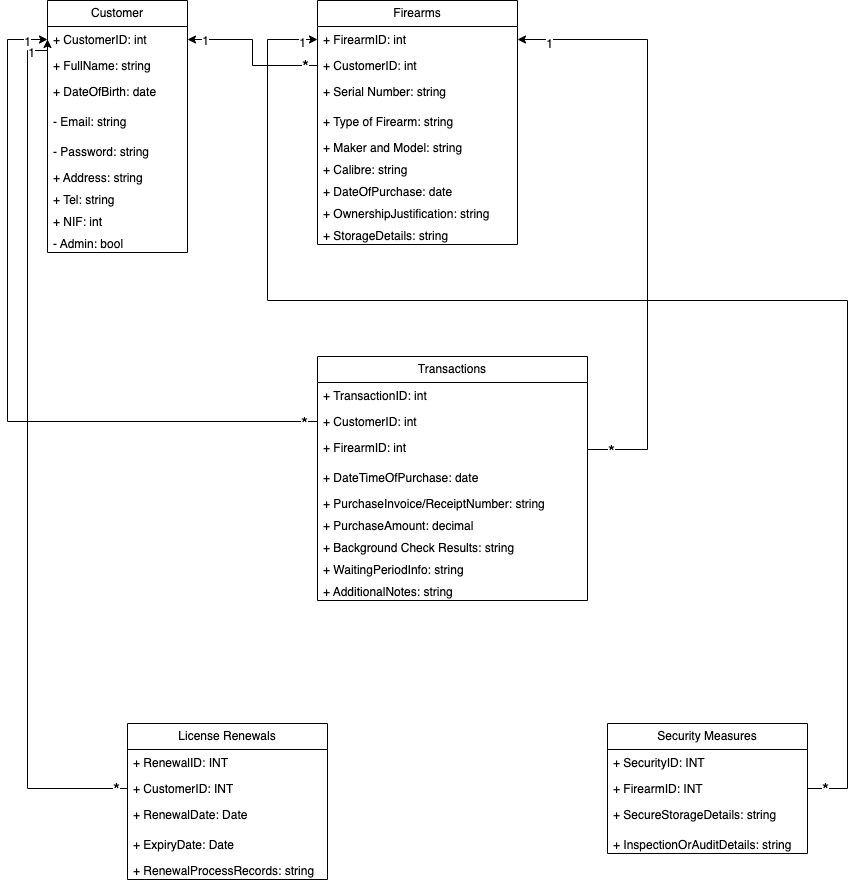

The diagram above was exported from draw.io. Its source (the exported page's mxGraphModel, read from the mxfile embedded in the PNG):
<mxGraphModel dx="1301" dy="573" grid="1" gridSize="10" guides="1" tooltips="1" connect="1" arrows="1" fold="1" page="1" pageScale="1" pageWidth="827" pageHeight="1169" math="0" shadow="0">
  <root>
    <mxCell id="WIyWlLk6GJQsqaUBKTNV-0" />
    <mxCell id="WIyWlLk6GJQsqaUBKTNV-1" parent="WIyWlLk6GJQsqaUBKTNV-0" />
    <mxCell id="CObRp3DRuVP4XBQtwq-S-2" value="Customer" style="swimlane;fontStyle=0;childLayout=stackLayout;horizontal=1;startSize=26;fillColor=none;horizontalStack=0;resizeParent=1;resizeParentMax=0;resizeLast=0;collapsible=1;marginBottom=0;whiteSpace=wrap;html=1;" parent="WIyWlLk6GJQsqaUBKTNV-1" vertex="1">
      <mxGeometry y="160" width="140" height="252" as="geometry" />
    </mxCell>
    <mxCell id="CObRp3DRuVP4XBQtwq-S-3" value="+ CustomerID: int" style="text;strokeColor=none;fillColor=none;align=left;verticalAlign=top;spacingLeft=4;spacingRight=4;overflow=hidden;rotatable=0;points=[[0,0.5],[1,0.5]];portConstraint=eastwest;whiteSpace=wrap;html=1;" parent="CObRp3DRuVP4XBQtwq-S-2" vertex="1">
      <mxGeometry y="26" width="140" height="26" as="geometry" />
    </mxCell>
    <mxCell id="CObRp3DRuVP4XBQtwq-S-4" value="+ FullName: string" style="text;strokeColor=none;fillColor=none;align=left;verticalAlign=top;spacingLeft=4;spacingRight=4;overflow=hidden;rotatable=0;points=[[0,0.5],[1,0.5]];portConstraint=eastwest;whiteSpace=wrap;html=1;" parent="CObRp3DRuVP4XBQtwq-S-2" vertex="1">
      <mxGeometry y="52" width="140" height="26" as="geometry" />
    </mxCell>
    <mxCell id="ihIAglIsKC7op-y6YY7a-10" value="+ DateOfBirth: date" style="text;strokeColor=none;fillColor=none;align=left;verticalAlign=top;spacingLeft=4;spacingRight=4;overflow=hidden;rotatable=0;points=[[0,0.5],[1,0.5]];portConstraint=eastwest;whiteSpace=wrap;html=1;" parent="CObRp3DRuVP4XBQtwq-S-2" vertex="1">
      <mxGeometry y="78" width="140" height="30" as="geometry" />
    </mxCell>
    <mxCell id="CObRp3DRuVP4XBQtwq-S-5" value="- Email: string" style="text;strokeColor=none;fillColor=none;align=left;verticalAlign=top;spacingLeft=4;spacingRight=4;overflow=hidden;rotatable=0;points=[[0,0.5],[1,0.5]];portConstraint=eastwest;whiteSpace=wrap;html=1;" parent="CObRp3DRuVP4XBQtwq-S-2" vertex="1">
      <mxGeometry y="108" width="140" height="30" as="geometry" />
    </mxCell>
    <mxCell id="FG8o2ftN1mQ15WzCfLnY-4" value="- Password: string" style="text;strokeColor=none;fillColor=none;align=left;verticalAlign=top;spacingLeft=4;spacingRight=4;overflow=hidden;rotatable=0;points=[[0,0.5],[1,0.5]];portConstraint=eastwest;whiteSpace=wrap;html=1;" parent="CObRp3DRuVP4XBQtwq-S-2" vertex="1">
      <mxGeometry y="138" width="140" height="26" as="geometry" />
    </mxCell>
    <mxCell id="ihIAglIsKC7op-y6YY7a-0" value="+ Address: string" style="text;strokeColor=none;fillColor=none;align=left;verticalAlign=top;spacingLeft=4;spacingRight=4;overflow=hidden;rotatable=0;points=[[0,0.5],[1,0.5]];portConstraint=eastwest;whiteSpace=wrap;html=1;" parent="CObRp3DRuVP4XBQtwq-S-2" vertex="1">
      <mxGeometry y="164" width="140" height="22" as="geometry" />
    </mxCell>
    <mxCell id="FG8o2ftN1mQ15WzCfLnY-0" value="+ Tel: string" style="text;strokeColor=none;fillColor=none;align=left;verticalAlign=top;spacingLeft=4;spacingRight=4;overflow=hidden;rotatable=0;points=[[0,0.5],[1,0.5]];portConstraint=eastwest;whiteSpace=wrap;html=1;" parent="CObRp3DRuVP4XBQtwq-S-2" vertex="1">
      <mxGeometry y="186" width="140" height="22" as="geometry" />
    </mxCell>
    <mxCell id="FG8o2ftN1mQ15WzCfLnY-3" value="+ NIF: int" style="text;strokeColor=none;fillColor=none;align=left;verticalAlign=top;spacingLeft=4;spacingRight=4;overflow=hidden;rotatable=0;points=[[0,0.5],[1,0.5]];portConstraint=eastwest;whiteSpace=wrap;html=1;" parent="CObRp3DRuVP4XBQtwq-S-2" vertex="1">
      <mxGeometry y="208" width="140" height="22" as="geometry" />
    </mxCell>
    <mxCell id="FG8o2ftN1mQ15WzCfLnY-2" value="- Admin: bool" style="text;strokeColor=none;fillColor=none;align=left;verticalAlign=top;spacingLeft=4;spacingRight=4;overflow=hidden;rotatable=0;points=[[0,0.5],[1,0.5]];portConstraint=eastwest;whiteSpace=wrap;html=1;" parent="CObRp3DRuVP4XBQtwq-S-2" vertex="1">
      <mxGeometry y="230" width="140" height="22" as="geometry" />
    </mxCell>
    <mxCell id="ihIAglIsKC7op-y6YY7a-1" value="Firearms" style="swimlane;fontStyle=0;childLayout=stackLayout;horizontal=1;startSize=26;fillColor=none;horizontalStack=0;resizeParent=1;resizeParentMax=0;resizeLast=0;collapsible=1;marginBottom=0;whiteSpace=wrap;html=1;" parent="WIyWlLk6GJQsqaUBKTNV-1" vertex="1">
      <mxGeometry x="270" y="160" width="200" height="244" as="geometry" />
    </mxCell>
    <mxCell id="ihIAglIsKC7op-y6YY7a-3" value="+ FirearmID: int" style="text;strokeColor=none;fillColor=none;align=left;verticalAlign=top;spacingLeft=4;spacingRight=4;overflow=hidden;rotatable=0;points=[[0,0.5],[1,0.5]];portConstraint=eastwest;whiteSpace=wrap;html=1;" parent="ihIAglIsKC7op-y6YY7a-1" vertex="1">
      <mxGeometry y="26" width="200" height="26" as="geometry" />
    </mxCell>
    <mxCell id="ihIAglIsKC7op-y6YY7a-2" value="+ CustomerID: int" style="text;strokeColor=none;fillColor=none;align=left;verticalAlign=top;spacingLeft=4;spacingRight=4;overflow=hidden;rotatable=0;points=[[0,0.5],[1,0.5]];portConstraint=eastwest;whiteSpace=wrap;html=1;" parent="ihIAglIsKC7op-y6YY7a-1" vertex="1">
      <mxGeometry y="52" width="200" height="26" as="geometry" />
    </mxCell>
    <mxCell id="ihIAglIsKC7op-y6YY7a-4" value="+ Serial Number: string" style="text;strokeColor=none;fillColor=none;align=left;verticalAlign=top;spacingLeft=4;spacingRight=4;overflow=hidden;rotatable=0;points=[[0,0.5],[1,0.5]];portConstraint=eastwest;whiteSpace=wrap;html=1;" parent="ihIAglIsKC7op-y6YY7a-1" vertex="1">
      <mxGeometry y="78" width="200" height="30" as="geometry" />
    </mxCell>
    <mxCell id="ihIAglIsKC7op-y6YY7a-5" value="+ Type of Firearm: string" style="text;strokeColor=none;fillColor=none;align=left;verticalAlign=top;spacingLeft=4;spacingRight=4;overflow=hidden;rotatable=0;points=[[0,0.5],[1,0.5]];portConstraint=eastwest;whiteSpace=wrap;html=1;" parent="ihIAglIsKC7op-y6YY7a-1" vertex="1">
      <mxGeometry y="108" width="200" height="26" as="geometry" />
    </mxCell>
    <mxCell id="ihIAglIsKC7op-y6YY7a-6" value="+ Maker and Model: string" style="text;strokeColor=none;fillColor=none;align=left;verticalAlign=top;spacingLeft=4;spacingRight=4;overflow=hidden;rotatable=0;points=[[0,0.5],[1,0.5]];portConstraint=eastwest;whiteSpace=wrap;html=1;" parent="ihIAglIsKC7op-y6YY7a-1" vertex="1">
      <mxGeometry y="134" width="200" height="22" as="geometry" />
    </mxCell>
    <mxCell id="ihIAglIsKC7op-y6YY7a-7" value="+ Calibre: string" style="text;strokeColor=none;fillColor=none;align=left;verticalAlign=top;spacingLeft=4;spacingRight=4;overflow=hidden;rotatable=0;points=[[0,0.5],[1,0.5]];portConstraint=eastwest;whiteSpace=wrap;html=1;" parent="ihIAglIsKC7op-y6YY7a-1" vertex="1">
      <mxGeometry y="156" width="200" height="22" as="geometry" />
    </mxCell>
    <mxCell id="ihIAglIsKC7op-y6YY7a-8" value="+ DateOfPurchase: date" style="text;strokeColor=none;fillColor=none;align=left;verticalAlign=top;spacingLeft=4;spacingRight=4;overflow=hidden;rotatable=0;points=[[0,0.5],[1,0.5]];portConstraint=eastwest;whiteSpace=wrap;html=1;" parent="ihIAglIsKC7op-y6YY7a-1" vertex="1">
      <mxGeometry y="178" width="200" height="22" as="geometry" />
    </mxCell>
    <mxCell id="ihIAglIsKC7op-y6YY7a-12" value="+ OwnershipJustification: string" style="text;strokeColor=none;fillColor=none;align=left;verticalAlign=top;spacingLeft=4;spacingRight=4;overflow=hidden;rotatable=0;points=[[0,0.5],[1,0.5]];portConstraint=eastwest;whiteSpace=wrap;html=1;" parent="ihIAglIsKC7op-y6YY7a-1" vertex="1">
      <mxGeometry y="200" width="200" height="22" as="geometry" />
    </mxCell>
    <mxCell id="ihIAglIsKC7op-y6YY7a-9" value="+ StorageDetails: string" style="text;strokeColor=none;fillColor=none;align=left;verticalAlign=top;spacingLeft=4;spacingRight=4;overflow=hidden;rotatable=0;points=[[0,0.5],[1,0.5]];portConstraint=eastwest;whiteSpace=wrap;html=1;" parent="ihIAglIsKC7op-y6YY7a-1" vertex="1">
      <mxGeometry y="222" width="200" height="22" as="geometry" />
    </mxCell>
    <mxCell id="_jQpKmS29Yvpaw83G9Om-0" value="Transactions" style="swimlane;fontStyle=0;childLayout=stackLayout;horizontal=1;startSize=26;fillColor=none;horizontalStack=0;resizeParent=1;resizeParentMax=0;resizeLast=0;collapsible=1;marginBottom=0;whiteSpace=wrap;html=1;" parent="WIyWlLk6GJQsqaUBKTNV-1" vertex="1">
      <mxGeometry x="270" y="516" width="270" height="244" as="geometry" />
    </mxCell>
    <mxCell id="_jQpKmS29Yvpaw83G9Om-1" value="+ TransactionID: int" style="text;strokeColor=none;fillColor=none;align=left;verticalAlign=top;spacingLeft=4;spacingRight=4;overflow=hidden;rotatable=0;points=[[0,0.5],[1,0.5]];portConstraint=eastwest;whiteSpace=wrap;html=1;" parent="_jQpKmS29Yvpaw83G9Om-0" vertex="1">
      <mxGeometry y="26" width="270" height="26" as="geometry" />
    </mxCell>
    <mxCell id="_jQpKmS29Yvpaw83G9Om-2" value="+ CustomerID: int" style="text;strokeColor=none;fillColor=none;align=left;verticalAlign=top;spacingLeft=4;spacingRight=4;overflow=hidden;rotatable=0;points=[[0,0.5],[1,0.5]];portConstraint=eastwest;whiteSpace=wrap;html=1;" parent="_jQpKmS29Yvpaw83G9Om-0" vertex="1">
      <mxGeometry y="52" width="270" height="26" as="geometry" />
    </mxCell>
    <mxCell id="_jQpKmS29Yvpaw83G9Om-3" value="+ FirearmID: int" style="text;strokeColor=none;fillColor=none;align=left;verticalAlign=top;spacingLeft=4;spacingRight=4;overflow=hidden;rotatable=0;points=[[0,0.5],[1,0.5]];portConstraint=eastwest;whiteSpace=wrap;html=1;" parent="_jQpKmS29Yvpaw83G9Om-0" vertex="1">
      <mxGeometry y="78" width="270" height="30" as="geometry" />
    </mxCell>
    <mxCell id="_jQpKmS29Yvpaw83G9Om-4" value="+ DateTimeOfPurchase: date" style="text;strokeColor=none;fillColor=none;align=left;verticalAlign=top;spacingLeft=4;spacingRight=4;overflow=hidden;rotatable=0;points=[[0,0.5],[1,0.5]];portConstraint=eastwest;whiteSpace=wrap;html=1;" parent="_jQpKmS29Yvpaw83G9Om-0" vertex="1">
      <mxGeometry y="108" width="270" height="26" as="geometry" />
    </mxCell>
    <mxCell id="_jQpKmS29Yvpaw83G9Om-5" value="+ PurchaseInvoice/ReceiptNumber: string" style="text;strokeColor=none;fillColor=none;align=left;verticalAlign=top;spacingLeft=4;spacingRight=4;overflow=hidden;rotatable=0;points=[[0,0.5],[1,0.5]];portConstraint=eastwest;whiteSpace=wrap;html=1;" parent="_jQpKmS29Yvpaw83G9Om-0" vertex="1">
      <mxGeometry y="134" width="270" height="22" as="geometry" />
    </mxCell>
    <mxCell id="_jQpKmS29Yvpaw83G9Om-6" value="+ PurchaseAmount: decimal" style="text;strokeColor=none;fillColor=none;align=left;verticalAlign=top;spacingLeft=4;spacingRight=4;overflow=hidden;rotatable=0;points=[[0,0.5],[1,0.5]];portConstraint=eastwest;whiteSpace=wrap;html=1;" parent="_jQpKmS29Yvpaw83G9Om-0" vertex="1">
      <mxGeometry y="156" width="270" height="22" as="geometry" />
    </mxCell>
    <mxCell id="_jQpKmS29Yvpaw83G9Om-7" value="+ Background Check Results: string" style="text;strokeColor=none;fillColor=none;align=left;verticalAlign=top;spacingLeft=4;spacingRight=4;overflow=hidden;rotatable=0;points=[[0,0.5],[1,0.5]];portConstraint=eastwest;whiteSpace=wrap;html=1;" parent="_jQpKmS29Yvpaw83G9Om-0" vertex="1">
      <mxGeometry y="178" width="270" height="22" as="geometry" />
    </mxCell>
    <mxCell id="_jQpKmS29Yvpaw83G9Om-8" value="+ WaitingPeriodInfo: string" style="text;strokeColor=none;fillColor=none;align=left;verticalAlign=top;spacingLeft=4;spacingRight=4;overflow=hidden;rotatable=0;points=[[0,0.5],[1,0.5]];portConstraint=eastwest;whiteSpace=wrap;html=1;" parent="_jQpKmS29Yvpaw83G9Om-0" vertex="1">
      <mxGeometry y="200" width="270" height="22" as="geometry" />
    </mxCell>
    <mxCell id="_jQpKmS29Yvpaw83G9Om-10" value="+ AdditionalNotes: string" style="text;strokeColor=none;fillColor=none;align=left;verticalAlign=top;spacingLeft=4;spacingRight=4;overflow=hidden;rotatable=0;points=[[0,0.5],[1,0.5]];portConstraint=eastwest;whiteSpace=wrap;html=1;" parent="_jQpKmS29Yvpaw83G9Om-0" vertex="1">
      <mxGeometry y="222" width="270" height="22" as="geometry" />
    </mxCell>
    <mxCell id="_jQpKmS29Yvpaw83G9Om-11" value="License Renewals" style="swimlane;fontStyle=0;childLayout=stackLayout;horizontal=1;startSize=26;fillColor=none;horizontalStack=0;resizeParent=1;resizeParentMax=0;resizeLast=0;collapsible=1;marginBottom=0;whiteSpace=wrap;html=1;" parent="WIyWlLk6GJQsqaUBKTNV-1" vertex="1">
      <mxGeometry x="80" y="883" width="200" height="156" as="geometry" />
    </mxCell>
    <mxCell id="_jQpKmS29Yvpaw83G9Om-12" value="+ RenewalID: INT" style="text;strokeColor=none;fillColor=none;align=left;verticalAlign=top;spacingLeft=4;spacingRight=4;overflow=hidden;rotatable=0;points=[[0,0.5],[1,0.5]];portConstraint=eastwest;whiteSpace=wrap;html=1;" parent="_jQpKmS29Yvpaw83G9Om-11" vertex="1">
      <mxGeometry y="26" width="200" height="26" as="geometry" />
    </mxCell>
    <mxCell id="_jQpKmS29Yvpaw83G9Om-13" value="+ CustomerID: INT" style="text;strokeColor=none;fillColor=none;align=left;verticalAlign=top;spacingLeft=4;spacingRight=4;overflow=hidden;rotatable=0;points=[[0,0.5],[1,0.5]];portConstraint=eastwest;whiteSpace=wrap;html=1;" parent="_jQpKmS29Yvpaw83G9Om-11" vertex="1">
      <mxGeometry y="52" width="200" height="26" as="geometry" />
    </mxCell>
    <mxCell id="_jQpKmS29Yvpaw83G9Om-14" value="+ RenewalDate: Date" style="text;strokeColor=none;fillColor=none;align=left;verticalAlign=top;spacingLeft=4;spacingRight=4;overflow=hidden;rotatable=0;points=[[0,0.5],[1,0.5]];portConstraint=eastwest;whiteSpace=wrap;html=1;" parent="_jQpKmS29Yvpaw83G9Om-11" vertex="1">
      <mxGeometry y="78" width="200" height="30" as="geometry" />
    </mxCell>
    <mxCell id="_jQpKmS29Yvpaw83G9Om-15" value="+ ExpiryDate: Date" style="text;strokeColor=none;fillColor=none;align=left;verticalAlign=top;spacingLeft=4;spacingRight=4;overflow=hidden;rotatable=0;points=[[0,0.5],[1,0.5]];portConstraint=eastwest;whiteSpace=wrap;html=1;" parent="_jQpKmS29Yvpaw83G9Om-11" vertex="1">
      <mxGeometry y="108" width="200" height="26" as="geometry" />
    </mxCell>
    <mxCell id="_jQpKmS29Yvpaw83G9Om-16" value="+ RenewalProcessRecords: string" style="text;strokeColor=none;fillColor=none;align=left;verticalAlign=top;spacingLeft=4;spacingRight=4;overflow=hidden;rotatable=0;points=[[0,0.5],[1,0.5]];portConstraint=eastwest;whiteSpace=wrap;html=1;" parent="_jQpKmS29Yvpaw83G9Om-11" vertex="1">
      <mxGeometry y="134" width="200" height="22" as="geometry" />
    </mxCell>
    <mxCell id="_jQpKmS29Yvpaw83G9Om-22" value="Security Measures" style="swimlane;fontStyle=0;childLayout=stackLayout;horizontal=1;startSize=26;fillColor=none;horizontalStack=0;resizeParent=1;resizeParentMax=0;resizeLast=0;collapsible=1;marginBottom=0;whiteSpace=wrap;html=1;" parent="WIyWlLk6GJQsqaUBKTNV-1" vertex="1">
      <mxGeometry x="560" y="883" width="200" height="130" as="geometry" />
    </mxCell>
    <mxCell id="_jQpKmS29Yvpaw83G9Om-23" value="+ SecurityID: INT" style="text;strokeColor=none;fillColor=none;align=left;verticalAlign=top;spacingLeft=4;spacingRight=4;overflow=hidden;rotatable=0;points=[[0,0.5],[1,0.5]];portConstraint=eastwest;whiteSpace=wrap;html=1;" parent="_jQpKmS29Yvpaw83G9Om-22" vertex="1">
      <mxGeometry y="26" width="200" height="26" as="geometry" />
    </mxCell>
    <mxCell id="_jQpKmS29Yvpaw83G9Om-24" value="+ FirearmID: INT" style="text;strokeColor=none;fillColor=none;align=left;verticalAlign=top;spacingLeft=4;spacingRight=4;overflow=hidden;rotatable=0;points=[[0,0.5],[1,0.5]];portConstraint=eastwest;whiteSpace=wrap;html=1;" parent="_jQpKmS29Yvpaw83G9Om-22" vertex="1">
      <mxGeometry y="52" width="200" height="26" as="geometry" />
    </mxCell>
    <mxCell id="_jQpKmS29Yvpaw83G9Om-25" value="+ SecureStorageDetails: string" style="text;strokeColor=none;fillColor=none;align=left;verticalAlign=top;spacingLeft=4;spacingRight=4;overflow=hidden;rotatable=0;points=[[0,0.5],[1,0.5]];portConstraint=eastwest;whiteSpace=wrap;html=1;" parent="_jQpKmS29Yvpaw83G9Om-22" vertex="1">
      <mxGeometry y="78" width="200" height="30" as="geometry" />
    </mxCell>
    <mxCell id="_jQpKmS29Yvpaw83G9Om-27" value="+ InspectionOrAuditDetails: string" style="text;strokeColor=none;fillColor=none;align=left;verticalAlign=top;spacingLeft=4;spacingRight=4;overflow=hidden;rotatable=0;points=[[0,0.5],[1,0.5]];portConstraint=eastwest;whiteSpace=wrap;html=1;" parent="_jQpKmS29Yvpaw83G9Om-22" vertex="1">
      <mxGeometry y="108" width="200" height="22" as="geometry" />
    </mxCell>
    <mxCell id="ihIAglIsKC7op-y6YY7a-17" style="edgeStyle=orthogonalEdgeStyle;rounded=0;orthogonalLoop=1;jettySize=auto;html=1;exitX=0;exitY=0.5;exitDx=0;exitDy=0;entryX=0;entryY=0.5;entryDx=0;entryDy=0;" parent="WIyWlLk6GJQsqaUBKTNV-1" source="_jQpKmS29Yvpaw83G9Om-2" target="CObRp3DRuVP4XBQtwq-S-3" edge="1">
      <mxGeometry relative="1" as="geometry">
        <Array as="points">
          <mxPoint x="-40" y="581" />
          <mxPoint x="-40" y="199" />
        </Array>
      </mxGeometry>
    </mxCell>
    <mxCell id="JlRB2_yuT0V_AFNb5Ids-1" value="&lt;font style=&quot;font-size: 18px;&quot;&gt;*&lt;/font&gt;" style="edgeLabel;html=1;align=center;verticalAlign=middle;resizable=0;points=[];" vertex="1" connectable="0" parent="ihIAglIsKC7op-y6YY7a-17">
      <mxGeometry x="-0.9617" y="1" relative="1" as="geometry">
        <mxPoint as="offset" />
      </mxGeometry>
    </mxCell>
    <mxCell id="JlRB2_yuT0V_AFNb5Ids-2" value="&lt;font style=&quot;font-size: 12px;&quot;&gt;1&lt;/font&gt;" style="edgeLabel;html=1;align=center;verticalAlign=middle;resizable=0;points=[];" vertex="1" connectable="0" parent="ihIAglIsKC7op-y6YY7a-17">
      <mxGeometry x="0.9426" y="-1" relative="1" as="geometry">
        <mxPoint y="1" as="offset" />
      </mxGeometry>
    </mxCell>
    <mxCell id="ihIAglIsKC7op-y6YY7a-18" style="edgeStyle=orthogonalEdgeStyle;rounded=0;orthogonalLoop=1;jettySize=auto;html=1;exitX=0;exitY=0.5;exitDx=0;exitDy=0;entryX=1;entryY=0.5;entryDx=0;entryDy=0;" parent="WIyWlLk6GJQsqaUBKTNV-1" source="ihIAglIsKC7op-y6YY7a-2" target="CObRp3DRuVP4XBQtwq-S-3" edge="1">
      <mxGeometry relative="1" as="geometry" />
    </mxCell>
    <mxCell id="ihIAglIsKC7op-y6YY7a-24" value="&lt;font style=&quot;font-size: 18px;&quot;&gt;*&lt;/font&gt;" style="edgeLabel;html=1;align=center;verticalAlign=middle;resizable=0;points=[];" parent="ihIAglIsKC7op-y6YY7a-18" connectable="0" vertex="1">
      <mxGeometry x="-0.8301" y="-1" relative="1" as="geometry">
        <mxPoint y="1" as="offset" />
      </mxGeometry>
    </mxCell>
    <mxCell id="JlRB2_yuT0V_AFNb5Ids-0" value="&lt;font style=&quot;font-size: 12px;&quot;&gt;1&lt;/font&gt;" style="edgeLabel;html=1;align=center;verticalAlign=middle;resizable=0;points=[];" vertex="1" connectable="0" parent="ihIAglIsKC7op-y6YY7a-18">
      <mxGeometry x="0.7821" y="1" relative="1" as="geometry">
        <mxPoint as="offset" />
      </mxGeometry>
    </mxCell>
    <mxCell id="ihIAglIsKC7op-y6YY7a-19" style="edgeStyle=orthogonalEdgeStyle;rounded=0;orthogonalLoop=1;jettySize=auto;html=1;exitX=1;exitY=0.5;exitDx=0;exitDy=0;entryX=1;entryY=0.5;entryDx=0;entryDy=0;" parent="WIyWlLk6GJQsqaUBKTNV-1" source="_jQpKmS29Yvpaw83G9Om-3" target="ihIAglIsKC7op-y6YY7a-3" edge="1">
      <mxGeometry relative="1" as="geometry">
        <Array as="points">
          <mxPoint x="600" y="609" />
          <mxPoint x="600" y="199" />
        </Array>
      </mxGeometry>
    </mxCell>
    <mxCell id="JlRB2_yuT0V_AFNb5Ids-3" value="&lt;font style=&quot;font-size: 18px;&quot;&gt;*&lt;/font&gt;" style="edgeLabel;html=1;align=center;verticalAlign=middle;resizable=0;points=[];" vertex="1" connectable="0" parent="ihIAglIsKC7op-y6YY7a-19">
      <mxGeometry x="-0.9233" y="-1" relative="1" as="geometry">
        <mxPoint as="offset" />
      </mxGeometry>
    </mxCell>
    <mxCell id="JlRB2_yuT0V_AFNb5Ids-4" value="&lt;font style=&quot;font-size: 12px;&quot;&gt;1&lt;/font&gt;" style="edgeLabel;html=1;align=center;verticalAlign=middle;resizable=0;points=[];" vertex="1" connectable="0" parent="ihIAglIsKC7op-y6YY7a-19">
      <mxGeometry x="0.8967" y="4" relative="1" as="geometry">
        <mxPoint as="offset" />
      </mxGeometry>
    </mxCell>
    <mxCell id="ihIAglIsKC7op-y6YY7a-20" style="edgeStyle=orthogonalEdgeStyle;rounded=0;orthogonalLoop=1;jettySize=auto;html=1;exitX=0;exitY=0.5;exitDx=0;exitDy=0;entryX=0;entryY=0.5;entryDx=0;entryDy=0;" parent="WIyWlLk6GJQsqaUBKTNV-1" source="_jQpKmS29Yvpaw83G9Om-13" target="CObRp3DRuVP4XBQtwq-S-3" edge="1">
      <mxGeometry relative="1" as="geometry">
        <Array as="points">
          <mxPoint x="-20" y="948" />
          <mxPoint x="-20" y="210" />
          <mxPoint y="210" />
        </Array>
      </mxGeometry>
    </mxCell>
    <mxCell id="JlRB2_yuT0V_AFNb5Ids-5" value="&lt;font style=&quot;font-size: 18px;&quot;&gt;*&lt;/font&gt;" style="edgeLabel;html=1;align=center;verticalAlign=middle;resizable=0;points=[];" vertex="1" connectable="0" parent="ihIAglIsKC7op-y6YY7a-20">
      <mxGeometry x="-0.973" relative="1" as="geometry">
        <mxPoint as="offset" />
      </mxGeometry>
    </mxCell>
    <mxCell id="JlRB2_yuT0V_AFNb5Ids-6" value="&lt;font style=&quot;font-size: 12px;&quot;&gt;1&lt;/font&gt;" style="edgeLabel;html=1;align=center;verticalAlign=middle;resizable=0;points=[];" vertex="1" connectable="0" parent="ihIAglIsKC7op-y6YY7a-20">
      <mxGeometry x="0.9356" y="-2" relative="1" as="geometry">
        <mxPoint as="offset" />
      </mxGeometry>
    </mxCell>
    <mxCell id="ihIAglIsKC7op-y6YY7a-22" style="edgeStyle=orthogonalEdgeStyle;rounded=0;orthogonalLoop=1;jettySize=auto;html=1;exitX=1;exitY=0.5;exitDx=0;exitDy=0;entryX=0;entryY=0.5;entryDx=0;entryDy=0;" parent="WIyWlLk6GJQsqaUBKTNV-1" source="_jQpKmS29Yvpaw83G9Om-24" target="ihIAglIsKC7op-y6YY7a-3" edge="1">
      <mxGeometry relative="1" as="geometry">
        <Array as="points">
          <mxPoint x="800" y="948" />
          <mxPoint x="800" y="460" />
          <mxPoint x="220" y="460" />
          <mxPoint x="220" y="199" />
        </Array>
      </mxGeometry>
    </mxCell>
    <mxCell id="JlRB2_yuT0V_AFNb5Ids-7" value="&lt;font style=&quot;font-size: 18px;&quot;&gt;*&lt;/font&gt;" style="edgeLabel;html=1;align=center;verticalAlign=middle;resizable=0;points=[];" vertex="1" connectable="0" parent="ihIAglIsKC7op-y6YY7a-22">
      <mxGeometry x="-0.9766" relative="1" as="geometry">
        <mxPoint as="offset" />
      </mxGeometry>
    </mxCell>
    <mxCell id="JlRB2_yuT0V_AFNb5Ids-8" value="&lt;font style=&quot;font-size: 12px;&quot;&gt;1&lt;/font&gt;" style="edgeLabel;html=1;align=center;verticalAlign=middle;resizable=0;points=[];" vertex="1" connectable="0" parent="ihIAglIsKC7op-y6YY7a-22">
      <mxGeometry x="0.9769" y="-3" relative="1" as="geometry">
        <mxPoint as="offset" />
      </mxGeometry>
    </mxCell>
  </root>
</mxGraphModel>